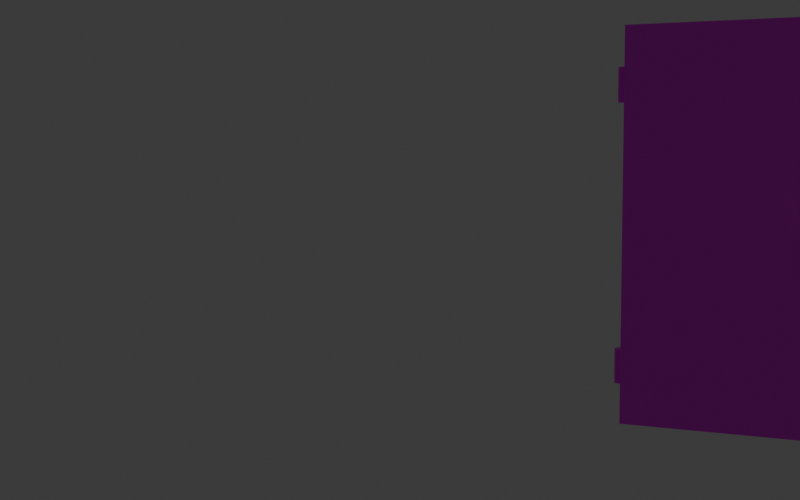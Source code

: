 # Source: log_cabin_door.blend  (saved by Blender 5.1.30; exported with 4.5.12 LTS)
import bpy
from mathutils import Matrix  # noqa: F401  (used for matrix-valued properties, if any)

bpy.ops.wm.read_factory_settings(use_empty=True)
scene = bpy.context.scene
scene.name = 'Scene'

# ---- collections
col_collection = bpy.data.collections.new('Collection'); scene.collection.children.link(col_collection)
col_logcabindoor = bpy.data.collections.new('LogCabinDoor'); scene.collection.children.link(col_logcabindoor)

# ---- images (referenced by path relative to the original .blend; pixels are not part of the script)
import os
ASSET_DIR = os.environ.get("B2B_ASSET_DIR", "")  # directory of the original .blend (textures are referenced by path, not embedded)
HERE = os.path.dirname(os.path.abspath(__file__))  # packed textures are extracted next to this script under _unpacked/

def load_image(name, relpath, width, height, colorspace="sRGB"):
    """Load a texture the original file referenced (path relative to the .blend, or extracted next to this script)."""
    p = next((c for c in (os.path.join(HERE, relpath), os.path.join(ASSET_DIR, relpath)) if relpath and os.path.exists(c)), "")
    if p:
        img = bpy.data.images.load(p, check_existing=True)
        img.name = name
    else:  # same state as the original file: an image datablock whose file is absent (Cycles renders it pink)
        img = bpy.data.images.new(name, width, height)
        img.source = "FILE"
        img.filepath = "//" + (relpath or name)
    img.colorspace_settings.name = colorspace
    return img
img_shotgun_wood_color_png = load_image('shotgun_wood_color.png', 'shotgun_wood_color.png', 1024, 1024, 'sRGB')
img_house_small_metal_color_png = load_image('house_small_metal_color.png', 'house_small_metal_color.png', 1024, 1024, 'sRGB')

# ---- materials (node trees are filled in below, after node groups)
mat_m_logcabindoor_wood = bpy.data.materials.new('M_LogCabinDoor_Wood')
mat_m_logcabindoor_wood.diffuse_color = (0.36, 0.21, 0.1, 1.0)
mat_m_logcabindoor_knob = bpy.data.materials.new('M_LogCabinDoor_Knob')
mat_m_logcabindoor_knob.diffuse_color = (0.7, 0.62, 0.3, 1.0)

# ---- material node trees
mat_m_logcabindoor_wood.use_nodes = True; mat_m_logcabindoor_wood.node_tree.nodes.clear()
_N = mat_m_logcabindoor_wood.node_tree.nodes; _L = mat_m_logcabindoor_wood.node_tree.links
n0 = _N.new('ShaderNodeBsdfPrincipled'); n0.name = 'Principled BSDF'; n0.location = (-200, 100)
n0.inputs[2].default_value = 0.65
n1 = _N.new('ShaderNodeOutputMaterial'); n1.name = 'Material Output'; n1.location = (200, 100)
n2 = _N.new('ShaderNodeTexImage'); n2.name = 'Image Texture'; n2.location = (-450, 250)
n2.image = img_shotgun_wood_color_png
_L.new(n0.outputs[0], n1.inputs[0])
_L.new(n2.outputs[0], n0.inputs[0])
n1.is_active_output = True
mat_m_logcabindoor_knob.use_nodes = True; mat_m_logcabindoor_knob.node_tree.nodes.clear()
_N = mat_m_logcabindoor_knob.node_tree.nodes; _L = mat_m_logcabindoor_knob.node_tree.links
n0 = _N.new('ShaderNodeBsdfPrincipled'); n0.name = 'Principled BSDF'; n0.location = (-200, 100)
n0.inputs[1].default_value = 1.0
n0.inputs[2].default_value = 0.35
n1 = _N.new('ShaderNodeOutputMaterial'); n1.name = 'Material Output'; n1.location = (200, 100)
n2 = _N.new('ShaderNodeTexImage'); n2.name = 'Image Texture'; n2.location = (-450, 250)
n2.image = img_house_small_metal_color_png
_L.new(n0.outputs[0], n1.inputs[0])
_L.new(n2.outputs[0], n0.inputs[0])
n1.is_active_output = True

# ---- world
world_world = bpy.data.worlds.new('World'); scene.world = world_world
world_world.use_nodes = True; world_world.node_tree.nodes.clear()
_N = world_world.node_tree.nodes; _L = world_world.node_tree.links
n0 = _N.new('ShaderNodeOutputWorld'); n0.name = 'World Output'; n0.location = (200, 100)
n1 = _N.new('ShaderNodeBackground'); n1.name = 'Background'; n1.location = (-200, 100)
n1.inputs[0].default_value = (0.05088, 0.05088, 0.05088, 1.0)
_L.new(n1.outputs[0], n0.inputs[0])
n0.is_active_output = True
world_world.color = (0.6, 0.7, 0.85)
world_world.sun_shadow_jitter_overblur = 0.0

# ---- cameras
cam_previewcam = bpy.data.cameras.new('PreviewCam')
cam_previewcam.lens = 55.0
cam_camera = bpy.data.cameras.new('Camera')
cam_camera.clip_end = 100.0
cam_camera.ortho_scale = 7.314

# ---- lights
light_light = bpy.data.lights.new('Light', 'POINT')
light_light.energy = 1000.0
light_light.shadow_soft_size = 0.1

# ---- meshes
me_door_slab = bpy.data.meshes.new('Door_Slab')
me_door_slab.from_pydata([(0.0, -0.04, 0.0), (1.16, -0.04, 0.0), (1.16, 0.04, 0.0), (0.0, 0.04, 0.0), (0.0, -0.04, 2.05), (1.16, -0.04, 2.05), (1.16, 0.04, 2.05), (0.0, 0.04, 2.05)], [], [(0, 3, 2, 1), (7, 4, 5, 6), (0, 1, 5, 4), (1, 2, 6, 5), (2, 3, 7, 6), (3, 0, 4, 7)])
_uv = me_door_slab.uv_layers.new(name='UVMap')
_uv.uv.foreach_set('vector', [-0.08, 0.46, -0.08, 0.54, 1.08, 0.54, 1.08, 0.46, -0.08, 0.54, -0.08, 0.46, 1.08, 0.46, 1.08, 0.54, -0.08, -0.525, 1.08, -0.525, 1.08, 1.525, -0.08, 1.525, 0.46, -0.525, 0.54, -0.525, 0.54, 1.525, 0.46, 1.525, 1.08, -0.525, -0.08, -0.525, -0.08, 1.525, 1.08, 1.525, 0.54, -0.525, 0.46, -0.525, 0.46, 1.525, 0.54, 1.525])
me_door_slab.materials.append(mat_m_logcabindoor_wood)
me_door_slab.update()
me_door_hinges = bpy.data.meshes.new('Door_Hinges')
me_door_hinges.from_pydata([(0.0, 0.04, 0.21), (0.0, 0.04, 0.39), (0.02351, 0.03236, 0.21), (0.02351, 0.03236, 0.39), (0.03804, 0.01236, 0.21), (0.03804, 0.01236, 0.39), (0.03804, -0.01236, 0.21), (0.03804, -0.01236, 0.39), (0.02351, -0.03236, 0.21), (0.02351, -0.03236, 0.39), (0.0, -0.04, 0.21), (0.0, -0.04, 0.39), (-0.02351, -0.03236, 0.21), (-0.02351, -0.03236, 0.39), (-0.03804, -0.01236, 0.21), (-0.03804, -0.01236, 0.39), (-0.03804, 0.01236, 0.21), (-0.03804, 0.01236, 0.39), (-0.02351, 0.03236, 0.21), (-0.02351, 0.03236, 0.39), (0.0, 0.04, 1.66), (0.0, 0.04, 1.84), (0.02351, 0.03236, 1.66), (0.02351, 0.03236, 1.84), (0.03804, 0.01236, 1.66), (0.03804, 0.01236, 1.84), (0.03804, -0.01236, 1.66), (0.03804, -0.01236, 1.84), (0.02351, -0.03236, 1.66), (0.02351, -0.03236, 1.84), (0.0, -0.04, 1.66), (0.0, -0.04, 1.84), (-0.02351, -0.03236, 1.66), (-0.02351, -0.03236, 1.84), (-0.03804, -0.01236, 1.66), (-0.03804, -0.01236, 1.84), (-0.03804, 0.01236, 1.66), (-0.03804, 0.01236, 1.84), (-0.02351, 0.03236, 1.66), (-0.02351, 0.03236, 1.84)], [], [(30, 31, 33, 32), (24, 25, 27, 26), (0, 1, 3, 2), (2, 3, 5, 4), (4, 5, 7, 6), (28, 29, 31, 30), (22, 23, 25, 24), (6, 7, 9, 8), (8, 9, 11, 10), (10, 11, 13, 12), (26, 27, 29, 28), (20, 21, 23, 22), (12, 13, 15, 14), (14, 15, 17, 16), (3, 1, 19, 17, 15, 13, 11, 9, 7, 5), (16, 17, 19, 18), (18, 19, 1, 0), (0, 2, 4, 6, 8, 10, 12, 14, 16, 18), (32, 33, 35, 34), (34, 35, 37, 36), (27, 25, 23, 21, 39, 37, 35, 33, 31, 29), (36, 37, 39, 38), (38, 39, 21, 20), (32, 34, 36, 38, 20, 22, 24, 26, 28, 30)])
_uv = me_door_hinges.uv_layers.new(name='UVMap')
_uv.uv.foreach_set('vector', [0.5, 1.135, 0.5, 1.315, 0.4765, 1.315, 0.4765, 1.135, 0.5124, 1.135, 0.5124, 1.315, 0.4876, 1.315, 0.4876, 1.135, 0.5, -0.315, 0.5, -0.135, 0.5235, -0.135, 0.5235, -0.315, 0.5324, -0.315, 0.5324, -0.135, 0.5124, -0.135, 0.5124, -0.315, 0.5124, -0.315, 0.5124, -0.135, 0.4876, -0.135, 0.4876, -0.315, 0.5235, 1.135, 0.5235, 1.315, 0.5, 1.315, 0.5, 1.135, 0.5324, 1.135, 0.5324, 1.315, 0.5124, 1.315, 0.5124, 1.135, 0.4876, -0.315, 0.4876, -0.135, 0.4676, -0.135, 0.4676, -0.315, 0.5235, -0.315, 0.5235, -0.135, 0.5, -0.135, 0.5, -0.315, 0.5, -0.315, 0.5, -0.135, 0.4765, -0.135, 0.4765, -0.315, 0.4876, 1.135, 0.4876, 1.315, 0.4676, 1.315, 0.4676, 1.135, 0.5, 1.135, 0.5, 1.315, 0.5235, 1.315, 0.5235, 1.135, 0.4676, -0.315, 0.4676, -0.135, 0.4876, -0.135, 0.4876, -0.315, 0.4876, -0.315, 0.4876, -0.135, 0.5124, -0.135, 0.5124, -0.315, 0.5235, 0.5324, 0.5, 0.54, 0.4765, 0.5324, 0.462, 0.5124, 0.462, 0.4876, 0.4765, 0.4676, 0.5, 0.46, 0.5235, 0.4676, 0.538, 0.4876, 0.538, 0.5124, 0.5124, -0.315, 0.5124, -0.135, 0.5324, -0.135, 0.5324, -0.315, 0.4765, -0.315, 0.4765, -0.135, 0.5, -0.135, 0.5, -0.315, 0.5, 0.54, 0.5235, 0.5324, 0.538, 0.5124, 0.538, 0.4876, 0.5235, 0.4676, 0.5, 0.46, 0.4765, 0.4676, 0.462, 0.4876, 0.462, 0.5124, 0.4765, 0.5324, 0.4676, 1.135, 0.4676, 1.315, 0.4876, 1.315, 0.4876, 1.135, 0.4876, 1.135, 0.4876, 1.315, 0.5124, 1.315, 0.5124, 1.135, 0.538, 0.4876, 0.538, 0.5124, 0.5235, 0.5324, 0.5, 0.54, 0.4765, 0.5324, 0.462, 0.5124, 0.462, 0.4876, 0.4765, 0.4676, 0.5, 0.46, 0.5235, 0.4676, 0.5124, 1.135, 0.5124, 1.315, 0.5324, 1.315, 0.5324, 1.135, 0.4765, 1.135, 0.4765, 1.315, 0.5, 1.315, 0.5, 1.135, 0.4765, 0.4676, 0.462, 0.4876, 0.462, 0.5124, 0.4765, 0.5324, 0.5, 0.54, 0.5235, 0.5324, 0.538, 0.5124, 0.538, 0.4876, 0.5235, 0.4676, 0.5, 0.46])
me_door_hinges.materials.append(mat_m_logcabindoor_knob)
me_door_hinges.update()
me_door_knob = bpy.data.meshes.new('Door_Knob')
me_door_knob.from_pydata([(1.053, 0.08634, 0.9999), (1.02, 0.11, 0.975), (1.02, 0.1, 1.038), (1.02, 0.04, 1.038), (1.031, 0.1, 1.035), (1.031, 0.04, 1.035), (1.037, 0.1, 1.026), (1.037, 0.04, 1.026), (1.037, 0.1, 1.014), (1.037, 0.04, 1.014), (1.031, 0.1, 1.005), (1.031, 0.04, 1.005), (1.02, 0.1, 1.002), (1.02, 0.04, 1.002), (1.009, 0.1, 1.005), (1.009, 0.04, 1.005), (1.003, 0.1, 1.014), (1.003, 0.04, 1.014), (1.003, 0.1, 1.026), (1.003, 0.04, 1.026), (1.009, 0.1, 1.035), (1.009, 0.04, 1.035), (1.008, 0.07172, 0.9999), (0.9798, 0.11, 0.9999), (1.008, 0.1483, 0.9999), (1.053, 0.1337, 0.9999), (1.032, 0.07172, 1.04), (0.9874, 0.08634, 1.04), (0.9874, 0.1337, 1.04), (1.032, 0.1483, 1.04), (1.06, 0.11, 1.04), (1.02, 0.11, 1.065), (1.02, 0.155, 1.02), (1.046, 0.1464, 1.02), (1.032, 0.1464, 0.9963), (0.989, 0.1325, 0.9963), (0.9772, 0.1239, 1.02), (1.013, 0.1325, 0.9817), (0.9935, 0.1464, 1.02), (0.989, 0.0875, 0.9963), (0.9935, 0.07359, 1.02), (0.9963, 0.11, 0.9817), (0.9772, 0.09609, 1.02), (1.039, 0.1239, 0.9817), (1.046, 0.07359, 1.02), (1.058, 0.11, 0.9963), (1.02, 0.065, 1.02), (1.032, 0.07359, 0.9963), (1.063, 0.1239, 1.02), (1.039, 0.09609, 0.9817), (1.063, 0.09609, 1.02), (1.013, 0.0875, 0.9817), (1.051, 0.0875, 1.044), (1.008, 0.07359, 1.044), (0.9817, 0.11, 1.044), (1.008, 0.1464, 1.044), (1.051, 0.1325, 1.044), (1.027, 0.0875, 1.058), (1.044, 0.11, 1.058), (1.001, 0.09609, 1.058), (1.001, 0.1239, 1.058), (1.027, 0.1325, 1.058), (1.053, -0.1337, 0.9999), (1.02, -0.11, 0.975), (1.02, -0.04, 1.038), (1.02, -0.1, 1.038), (1.031, -0.04, 1.035), (1.031, -0.1, 1.035), (1.037, -0.04, 1.026), (1.037, -0.1, 1.026), (1.037, -0.04, 1.014), (1.037, -0.1, 1.014), (1.031, -0.04, 1.005), (1.031, -0.1, 1.005), (1.02, -0.04, 1.002), (1.02, -0.1, 1.002), (1.009, -0.04, 1.005), (1.009, -0.1, 1.005), (1.003, -0.04, 1.014), (1.003, -0.1, 1.014), (1.003, -0.04, 1.026), (1.003, -0.1, 1.026), (1.009, -0.04, 1.035), (1.009, -0.1, 1.035), (1.008, -0.1483, 0.9999), (0.9798, -0.11, 0.9999), (1.008, -0.07172, 0.9999), (1.053, -0.08634, 0.9999), (1.032, -0.1483, 1.04), (0.9874, -0.1337, 1.04), (0.9874, -0.08634, 1.04), (1.032, -0.07172, 1.04), (1.06, -0.11, 1.04), (1.02, -0.11, 1.065), (1.02, -0.065, 1.02), (1.046, -0.07359, 1.02), (1.032, -0.07359, 0.9963), (0.989, -0.0875, 0.9963), (0.9772, -0.09609, 1.02), (1.013, -0.0875, 0.9817), (0.9935, -0.07359, 1.02), (0.989, -0.1325, 0.9963), (0.9935, -0.1464, 1.02), (0.9963, -0.11, 0.9817), (0.9772, -0.1239, 1.02), (1.039, -0.09609, 0.9817), (1.046, -0.1464, 1.02), (1.058, -0.11, 0.9963), (1.02, -0.155, 1.02), (1.032, -0.1464, 0.9963), (1.063, -0.09609, 1.02), (1.039, -0.1239, 0.9817), (1.063, -0.1239, 1.02), (1.013, -0.1325, 0.9817), (1.051, -0.1325, 1.044), (1.008, -0.1464, 1.044), (0.9817, -0.11, 1.044), (1.008, -0.07359, 1.044), (1.051, -0.0875, 1.044), (1.027, -0.1325, 1.058), (1.044, -0.11, 1.058), (1.001, -0.1239, 1.058), (1.001, -0.09609, 1.058), (1.027, -0.0875, 1.058)], [], [(28, 54, 60), (24, 35, 38), (2, 3, 5, 4), (29, 55, 61), (23, 39, 42), (4, 5, 7, 6), (26, 52, 57), (22, 47, 46), (6, 7, 9, 8), (25, 33, 48), (0, 45, 50), (8, 9, 11, 10), (24, 38, 32), (1, 37, 43), (10, 11, 13, 12), (23, 42, 36), (1, 41, 37), (12, 13, 15, 14), (22, 46, 40), (1, 51, 41), (14, 15, 17, 16), (0, 50, 44), (0, 49, 45), (16, 17, 19, 18), (5, 3, 21, 19, 17, 15, 13, 11, 9, 7), (1, 49, 51), (18, 19, 21, 20), (27, 53, 59), (25, 34, 33), (20, 21, 3, 2), (2, 4, 6, 8, 10, 12, 14, 16, 18, 20), (30, 56, 58), (58, 61, 31), (58, 56, 61), (56, 29, 61), (33, 32, 29), (33, 34, 32), (34, 24, 32), (59, 57, 31), (59, 53, 57), (53, 26, 57), (51, 47, 22), (51, 49, 47), (49, 0, 47), (45, 43, 25), (45, 49, 43), (49, 1, 43), (44, 52, 26), (44, 50, 52), (50, 30, 52), (41, 39, 23), (41, 51, 39), (51, 22, 39), (40, 53, 27), (40, 46, 53), (46, 26, 53), (37, 35, 24), (37, 41, 35), (41, 23, 35), (36, 54, 28), (36, 42, 54), (42, 27, 54), (43, 34, 25), (43, 37, 34), (37, 24, 34), (32, 55, 29), (32, 38, 55), (38, 28, 55), (50, 48, 30), (50, 45, 48), (45, 25, 48), (48, 56, 30), (48, 33, 56), (33, 29, 56), (46, 44, 26), (46, 47, 44), (47, 0, 44), (57, 58, 31), (57, 52, 58), (52, 30, 58), (42, 40, 27), (42, 39, 40), (39, 22, 40), (61, 60, 31), (61, 55, 60), (55, 28, 60), (38, 36, 28), (38, 35, 36), (35, 23, 36), (60, 59, 31), (60, 54, 59), (54, 27, 59), (90, 116, 122), (86, 97, 100), (64, 65, 67, 66), (91, 117, 123), (85, 101, 104), (66, 67, 69, 68), (88, 114, 119), (84, 109, 108), (68, 69, 71, 70), (87, 95, 110), (62, 107, 112), (70, 71, 73, 72), (86, 100, 94), (63, 99, 105), (72, 73, 75, 74), (85, 104, 98), (63, 103, 99), (74, 75, 77, 76), (84, 108, 102), (63, 113, 103), (76, 77, 79, 78), (62, 112, 106), (62, 111, 107), (78, 79, 81, 80), (67, 65, 83, 81, 79, 77, 75, 73, 71, 69), (63, 111, 113), (80, 81, 83, 82), (89, 115, 121), (87, 96, 95), (82, 83, 65, 64), (64, 66, 68, 70, 72, 74, 76, 78, 80, 82), (92, 118, 120), (120, 123, 93), (120, 118, 123), (118, 91, 123), (95, 94, 91), (95, 96, 94), (96, 86, 94), (121, 119, 93), (121, 115, 119), (115, 88, 119), (113, 109, 84), (113, 111, 109), (111, 62, 109), (107, 105, 87), (107, 111, 105), (111, 63, 105), (106, 114, 88), (106, 112, 114), (112, 92, 114), (103, 101, 85), (103, 113, 101), (113, 84, 101), (102, 115, 89), (102, 108, 115), (108, 88, 115), (99, 97, 86), (99, 103, 97), (103, 85, 97), (98, 116, 90), (98, 104, 116), (104, 89, 116), (105, 96, 87), (105, 99, 96), (99, 86, 96), (94, 117, 91), (94, 100, 117), (100, 90, 117), (112, 110, 92), (112, 107, 110), (107, 87, 110), (110, 118, 92), (110, 95, 118), (95, 91, 118), (108, 106, 88), (108, 109, 106), (109, 62, 106), (119, 120, 93), (119, 114, 120), (114, 92, 120), (104, 102, 89), (104, 101, 102), (101, 84, 102), (123, 122, 93), (123, 117, 122), (117, 90, 122), (100, 98, 90), (100, 97, 98), (97, 85, 98), (122, 121, 93), (122, 116, 121), (116, 89, 121)])
_uv = me_door_knob.uv_layers.new(name='UVMap')
_uv.uv.foreach_set('vector', [0.6337, 0.5201, 0.61, 0.5237, 0.6239, 0.5383, 0.4876, 0.4799, 0.469, 0.4763, 0.4735, 0.5, 0.5, 0.6, 0.5, 0.54, 0.5106, 0.54, 0.5106, 0.6, 0.5124, 0.5201, 0.4882, 0.5237, 0.5073, 0.5383, 0.61, 0.4799, 0.5875, 0.4763, 0.5961, 0.5, 0.6, 0.5146, 0.54, 0.5146, 0.54, 0.5056, 0.6, 0.5056, 0.5124, 0.5717, 0.531, 0.5875, 0.5073, 0.5875, 0.4876, 0.4799, 0.5118, 0.4763, 0.5, 0.5, 0.6, 0.5056, 0.54, 0.5056, 0.54, 0.4944, 0.6, 0.4944, 0.6337, 0.4799, 0.6464, 0.5, 0.6239, 0.5, 0.5863, 0.4799, 0.61, 0.4763, 0.5961, 0.5, 0.6, 0.4944, 0.54, 0.4944, 0.54, 0.4854, 0.6, 0.4854, 0.4876, 0.4799, 0.4735, 0.5, 0.5, 0.5, 0.5, 0.61, 0.4927, 0.6325, 0.5191, 0.6239, 0.5106, 0.6, 0.5106, 0.54, 0.5, 0.54, 0.5, 0.6, 0.61, 0.4799, 0.5961, 0.5, 0.6239, 0.5, 0.5, 0.61, 0.4763, 0.61, 0.4927, 0.6325, 0.5, 0.6, 0.5, 0.54, 0.4894, 0.54, 0.4894, 0.6, 0.4876, 0.4799, 0.5, 0.5, 0.4735, 0.5, 0.5, 0.61, 0.4927, 0.5875, 0.4763, 0.61, 0.6, 0.4854, 0.54, 0.4854, 0.54, 0.4944, 0.6, 0.4944, 0.5863, 0.4799, 0.5961, 0.5, 0.5736, 0.5, 0.5863, 0.4799, 0.5961, 0.4617, 0.61, 0.4763, 0.6, 0.4944, 0.54, 0.4944, 0.54, 0.5056, 0.6, 0.5056, 0.5106, 0.5146, 0.5, 0.518, 0.4894, 0.5146, 0.4829, 0.5056, 0.4829, 0.4944, 0.4894, 0.4854, 0.5, 0.482, 0.5106, 0.4854, 0.5171, 0.4944, 0.5171, 0.5056, 0.5, 0.61, 0.5191, 0.5961, 0.4927, 0.5875, 0.6, 0.5056, 0.54, 0.5056, 0.54, 0.5146, 0.6, 0.5146, 0.4674, 0.5863, 0.4882, 0.5736, 0.4809, 0.5961, 0.5326, 0.4799, 0.5118, 0.4763, 0.5265, 0.5, 0.4894, 0.6, 0.4894, 0.54, 0.5, 0.54, 0.5, 0.6, 0.5, 0.518, 0.5106, 0.5146, 0.5171, 0.5056, 0.5171, 0.4944, 0.5106, 0.4854, 0.5, 0.482, 0.4894, 0.4854, 0.4829, 0.4944, 0.4829, 0.5056, 0.4894, 0.5146, 0.61, 0.5201, 0.6325, 0.5237, 0.61, 0.5383, 0.5237, 0.61, 0.5073, 0.6325, 0.5, 0.61, 0.5237, 0.61, 0.531, 0.6325, 0.5073, 0.6325, 0.531, 0.6325, 0.5124, 0.6483, 0.5073, 0.6325, 0.5265, 0.5, 0.5, 0.5, 0.5124, 0.5201, 0.5265, 0.5, 0.5118, 0.4763, 0.5, 0.5, 0.5118, 0.4763, 0.4876, 0.4799, 0.5, 0.5, 0.4809, 0.5961, 0.5073, 0.5875, 0.5, 0.61, 0.4809, 0.5961, 0.4882, 0.5736, 0.5073, 0.5875, 0.4882, 0.5237, 0.5124, 0.5201, 0.5073, 0.5383, 0.4927, 0.4617, 0.5118, 0.4763, 0.4876, 0.4799, 0.4927, 0.5875, 0.5191, 0.5961, 0.5118, 0.5736, 0.5191, 0.5961, 0.5326, 0.5863, 0.5118, 0.5736, 0.61, 0.4763, 0.6239, 0.4617, 0.6337, 0.4799, 0.5383, 0.61, 0.5191, 0.5961, 0.5191, 0.6239, 0.5191, 0.5961, 0.5, 0.61, 0.5191, 0.6239, 0.5265, 0.5, 0.531, 0.5237, 0.5124, 0.5201, 0.5736, 0.5, 0.5961, 0.5, 0.5875, 0.5237, 0.5961, 0.5, 0.61, 0.5201, 0.5875, 0.5237, 0.61, 0.4617, 0.5875, 0.4763, 0.61, 0.4799, 0.4763, 0.61, 0.4927, 0.5875, 0.469, 0.5875, 0.4927, 0.5875, 0.4876, 0.5717, 0.469, 0.5875, 0.4735, 0.5, 0.4882, 0.5237, 0.4674, 0.5201, 0.4735, 0.5, 0.5, 0.5, 0.4882, 0.5237, 0.5, 0.5, 0.5124, 0.5201, 0.4882, 0.5237, 0.4927, 0.6325, 0.469, 0.6325, 0.4876, 0.6483, 0.4927, 0.6325, 0.4763, 0.61, 0.469, 0.6325, 0.61, 0.4617, 0.61, 0.4799, 0.6325, 0.4763, 0.6239, 0.5, 0.61, 0.5237, 0.6337, 0.5201, 0.6239, 0.5, 0.5961, 0.5, 0.61, 0.5237, 0.5961, 0.5, 0.5863, 0.5201, 0.61, 0.5237, 0.5191, 0.6239, 0.5118, 0.6464, 0.5326, 0.6337, 0.5191, 0.6239, 0.4927, 0.6325, 0.5118, 0.6464, 0.4927, 0.4617, 0.4876, 0.4799, 0.5118, 0.4763, 0.5, 0.5, 0.4882, 0.5237, 0.5124, 0.5201, 0.5, 0.5, 0.4735, 0.5, 0.4882, 0.5237, 0.4735, 0.5, 0.4674, 0.5201, 0.4882, 0.5237, 0.5961, 0.5, 0.6239, 0.5, 0.61, 0.5201, 0.5961, 0.5, 0.61, 0.4763, 0.6239, 0.5, 0.61, 0.4763, 0.6337, 0.4799, 0.6239, 0.5, 0.6239, 0.5, 0.6325, 0.5237, 0.61, 0.5201, 0.6239, 0.5, 0.6464, 0.5, 0.6325, 0.5237, 0.5265, 0.5, 0.5124, 0.5201, 0.531, 0.5237, 0.5, 0.5, 0.5265, 0.5, 0.5124, 0.5201, 0.5, 0.5, 0.5118, 0.4763, 0.5265, 0.5, 0.5118, 0.4763, 0.5326, 0.4799, 0.5265, 0.5, 0.5073, 0.5875, 0.5237, 0.61, 0.5, 0.61, 0.5073, 0.5875, 0.531, 0.5875, 0.5237, 0.61, 0.5875, 0.5237, 0.61, 0.5201, 0.61, 0.5383, 0.5961, 0.5, 0.5736, 0.5, 0.5863, 0.5201, 0.5961, 0.5, 0.5875, 0.4763, 0.5736, 0.5, 0.469, 0.4763, 0.4876, 0.4799, 0.4735, 0.5, 0.5073, 0.6325, 0.4809, 0.6239, 0.5, 0.61, 0.5073, 0.6325, 0.4882, 0.6464, 0.4809, 0.6239, 0.4882, 0.6464, 0.4674, 0.6337, 0.4809, 0.6239, 0.6464, 0.5, 0.6239, 0.5, 0.6337, 0.5201, 0.6464, 0.5, 0.6325, 0.4763, 0.6239, 0.5, 0.6325, 0.4763, 0.61, 0.4799, 0.6239, 0.5, 0.4809, 0.6239, 0.4809, 0.5961, 0.5, 0.61, 0.4809, 0.6239, 0.4617, 0.61, 0.4809, 0.5961, 0.61, 0.5237, 0.5863, 0.5201, 0.5961, 0.5383, 0.4137, 0.5201, 0.39, 0.5237, 0.4039, 0.5383, 0.4876, 0.4799, 0.469, 0.4763, 0.4735, 0.5, 0.5, 0.46, 0.5, 0.4, 0.5106, 0.4, 0.5106, 0.46, 0.5124, 0.5201, 0.4882, 0.5237, 0.5073, 0.5383, 0.39, 0.4799, 0.3675, 0.4763, 0.3761, 0.5, 0.46, 0.5146, 0.4, 0.5146, 0.4, 0.5056, 0.46, 0.5056, 0.5124, 0.3517, 0.531, 0.3675, 0.5073, 0.3675, 0.4876, 0.4799, 0.5118, 0.4763, 0.5, 0.5, 0.46, 0.5056, 0.4, 0.5056, 0.4, 0.4944, 0.46, 0.4944, 0.4137, 0.4799, 0.4264, 0.5, 0.4039, 0.5, 0.3663, 0.4799, 0.39, 0.4763, 0.3761, 0.5, 0.46, 0.4944, 0.4, 0.4944, 0.4, 0.4854, 0.46, 0.4854, 0.4876, 0.4799, 0.4735, 0.5, 0.5, 0.5, 0.5, 0.39, 0.4927, 0.4125, 0.5191, 0.4039, 0.5106, 0.46, 0.5106, 0.4, 0.5, 0.4, 0.5, 0.46, 0.39, 0.4799, 0.3761, 0.5, 0.4039, 0.5, 0.5, 0.39, 0.4763, 0.39, 0.4927, 0.4125, 0.5, 0.46, 0.5, 0.4, 0.4894, 0.4, 0.4894, 0.46, 0.4876, 0.4799, 0.5, 0.5, 0.4735, 0.5, 0.5, 0.39, 0.4927, 0.3675, 0.4763, 0.39, 0.46, 0.4854, 0.4, 0.4854, 0.4, 0.4944, 0.46, 0.4944, 0.3663, 0.4799, 0.3761, 0.5, 0.3536, 0.5, 0.3663, 0.4799, 0.3761, 0.4617, 0.39, 0.4763, 0.46, 0.4944, 0.4, 0.4944, 0.4, 0.5056, 0.46, 0.5056, 0.5106, 0.5146, 0.5, 0.518, 0.4894, 0.5146, 0.4829, 0.5056, 0.4829, 0.4944, 0.4894, 0.4854, 0.5, 0.482, 0.5106, 0.4854, 0.5171, 0.4944, 0.5171, 0.5056, 0.5, 0.39, 0.5191, 0.3761, 0.4927, 0.3675, 0.46, 0.5056, 0.4, 0.5056, 0.4, 0.5146, 0.46, 0.5146, 0.4674, 0.3663, 0.4882, 0.3536, 0.4809, 0.3761, 0.5326, 0.4799, 0.5118, 0.4763, 0.5265, 0.5, 0.4894, 0.46, 0.4894, 0.4, 0.5, 0.4, 0.5, 0.46, 0.5, 0.518, 0.5106, 0.5146, 0.5171, 0.5056, 0.5171, 0.4944, 0.5106, 0.4854, 0.5, 0.482, 0.4894, 0.4854, 0.4829, 0.4944, 0.4829, 0.5056, 0.4894, 0.5146, 0.39, 0.5201, 0.4125, 0.5237, 0.39, 0.5383, 0.5237, 0.39, 0.5073, 0.4125, 0.5, 0.39, 0.5237, 0.39, 0.531, 0.4125, 0.5073, 0.4125, 0.531, 0.4125, 0.5124, 0.4283, 0.5073, 0.4125, 0.5265, 0.5, 0.5, 0.5, 0.5124, 0.5201, 0.5265, 0.5, 0.5118, 0.4763, 0.5, 0.5, 0.5118, 0.4763, 0.4876, 0.4799, 0.5, 0.5, 0.4809, 0.3761, 0.5073, 0.3675, 0.5, 0.39, 0.4809, 0.3761, 0.4882, 0.3536, 0.5073, 0.3675, 0.4882, 0.5237, 0.5124, 0.5201, 0.5073, 0.5383, 0.4927, 0.4617, 0.5118, 0.4763, 0.4876, 0.4799, 0.4927, 0.3675, 0.5191, 0.3761, 0.5118, 0.3536, 0.5191, 0.3761, 0.5326, 0.3663, 0.5118, 0.3536, 0.39, 0.4763, 0.4039, 0.4617, 0.4137, 0.4799, 0.5383, 0.39, 0.5191, 0.3761, 0.5191, 0.4039, 0.5191, 0.3761, 0.5, 0.39, 0.5191, 0.4039, 0.5265, 0.5, 0.531, 0.5237, 0.5124, 0.5201, 0.3536, 0.5, 0.3761, 0.5, 0.3675, 0.5237, 0.3761, 0.5, 0.39, 0.5201, 0.3675, 0.5237, 0.39, 0.4617, 0.3675, 0.4763, 0.39, 0.4799, 0.4763, 0.39, 0.4927, 0.3675, 0.469, 0.3675, 0.4927, 0.3675, 0.4876, 0.3517, 0.469, 0.3675, 0.4735, 0.5, 0.4882, 0.5237, 0.4674, 0.5201, 0.4735, 0.5, 0.5, 0.5, 0.4882, 0.5237, 0.5, 0.5, 0.5124, 0.5201, 0.4882, 0.5237, 0.4927, 0.4125, 0.469, 0.4125, 0.4876, 0.4283, 0.4927, 0.4125, 0.4763, 0.39, 0.469, 0.4125, 0.39, 0.4617, 0.39, 0.4799, 0.4125, 0.4763, 0.4039, 0.5, 0.39, 0.5237, 0.4137, 0.5201, 0.4039, 0.5, 0.3761, 0.5, 0.39, 0.5237, 0.3761, 0.5, 0.3663, 0.5201, 0.39, 0.5237, 0.5191, 0.4039, 0.5118, 0.4264, 0.5326, 0.4137, 0.5191, 0.4039, 0.4927, 0.4125, 0.5118, 0.4264, 0.4927, 0.4617, 0.4876, 0.4799, 0.5118, 0.4763, 0.5, 0.5, 0.4882, 0.5237, 0.5124, 0.5201, 0.5, 0.5, 0.4735, 0.5, 0.4882, 0.5237, 0.4735, 0.5, 0.4674, 0.5201, 0.4882, 0.5237, 0.3761, 0.5, 0.4039, 0.5, 0.39, 0.5201, 0.3761, 0.5, 0.39, 0.4763, 0.4039, 0.5, 0.39, 0.4763, 0.4137, 0.4799, 0.4039, 0.5, 0.4039, 0.5, 0.4125, 0.5237, 0.39, 0.5201, 0.4039, 0.5, 0.4264, 0.5, 0.4125, 0.5237, 0.5265, 0.5, 0.5124, 0.5201, 0.531, 0.5237, 0.5, 0.5, 0.5265, 0.5, 0.5124, 0.5201, 0.5, 0.5, 0.5118, 0.4763, 0.5265, 0.5, 0.5118, 0.4763, 0.5326, 0.4799, 0.5265, 0.5, 0.5073, 0.3675, 0.5237, 0.39, 0.5, 0.39, 0.5073, 0.3675, 0.531, 0.3675, 0.5237, 0.39, 0.3675, 0.5237, 0.39, 0.5201, 0.39, 0.5383, 0.3761, 0.5, 0.3536, 0.5, 0.3663, 0.5201, 0.3761, 0.5, 0.3675, 0.4763, 0.3536, 0.5, 0.469, 0.4763, 0.4876, 0.4799, 0.4735, 0.5, 0.5073, 0.4125, 0.4809, 0.4039, 0.5, 0.39, 0.5073, 0.4125, 0.4882, 0.4264, 0.4809, 0.4039, 0.4882, 0.4264, 0.4674, 0.4137, 0.4809, 0.4039, 0.4264, 0.5, 0.4039, 0.5, 0.4137, 0.5201, 0.4264, 0.5, 0.4125, 0.4763, 0.4039, 0.5, 0.4125, 0.4763, 0.39, 0.4799, 0.4039, 0.5, 0.4809, 0.4039, 0.4809, 0.3761, 0.5, 0.39, 0.4809, 0.4039, 0.4617, 0.39, 0.4809, 0.3761, 0.39, 0.5237, 0.3663, 0.5201, 0.3761, 0.5383])
me_door_knob.materials.append(mat_m_logcabindoor_knob)
me_door_knob.update()

# ---- objects
ob_previewcam = bpy.data.objects.new('PreviewCam', cam_previewcam)
ob_light = bpy.data.objects.new('Light', light_light)
ob_camera = bpy.data.objects.new('Camera', cam_camera)
ob_door_slab = bpy.data.objects.new('Door_Slab', me_door_slab)
ob_door_hinges = bpy.data.objects.new('Door_Hinges', me_door_hinges)
ob_door_knob = bpy.data.objects.new('Door_Knob', me_door_knob)

# ---- transforms, parenting, visibility, modifiers, constraints
ob_previewcam.location = (1.6, -6.2, 1.4)
ob_previewcam.rotation_euler = (1.492, 3.574e-08, 0.4342)
ob_light.location = (4.076, 1.005, 5.904)
ob_light.rotation_euler = (0.6503, 0.05522, 1.866)
ob_light.lock_rotations_4d = False
ob_light.empty_display_type = 'ARROWS'
ob_light.color = (0.0, 0.0, 0.0, 0.0)
ob_light.lineart.crease_threshold = 0.0
ob_camera.location = (7.359, -6.926, 4.958)
ob_camera.rotation_euler = (1.109, 0.0, 0.8149)
ob_camera.lock_rotations_4d = False
ob_camera.empty_display_type = 'ARROWS'
ob_camera.color = (0.0, 0.0, 0.0, 0.0)
ob_camera.display_type = 'WIRE'
ob_camera.lineart.crease_threshold = 0.0
ob_door_slab.location = (0.0, 0.0, 0.0)
ob_door_hinges.location = (0.0, 0.0, 0.0)
ob_door_knob.location = (0.0, 0.0, 0.0)

# ---- collection membership
scene.collection.objects.link(ob_previewcam)
col_collection.objects.link(ob_light)
col_collection.objects.link(ob_camera)
col_logcabindoor.objects.link(ob_door_slab)
col_logcabindoor.objects.link(ob_door_hinges)
col_logcabindoor.objects.link(ob_door_knob)

# ---- scene / render settings (as saved in the file)
scene.camera = ob_previewcam
scene.frame_start = 1; scene.frame_end = 250; scene.frame_set(1)
scene.render.engine = 'BLENDER_WORKBENCH'
scene.render.resolution_x = 1280
scene.render.resolution_y = 800
scene.render.bake_bias = 0.0
scene.render.bake_samples = 0
scene.cycles.sampling_pattern = 'TABULATED_SOBOL'
scene.eevee.use_volume_custom_range = False
bpy.context.view_layer.update()
